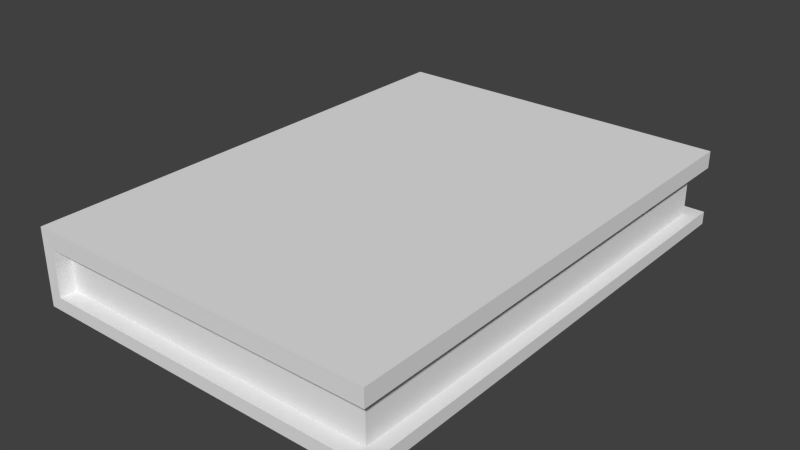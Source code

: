 # Source: Book.blend  (saved by Blender 2.72.0; exported with 4.5.12 LTS)
import bpy
from mathutils import Matrix  # noqa: F401  (used for matrix-valued properties, if any)

bpy.ops.wm.read_factory_settings(use_empty=True)
scene = bpy.context.scene
scene.name = 'Scene'

# ---- collections
col_collection_1 = bpy.data.collections.new('Collection 1'); scene.collection.children.link(col_collection_1)

# ---- materials (node trees are filled in below, after node groups)
mat_material = bpy.data.materials.new('Material')
mat_material.alpha_threshold = 0.0
mat_material.use_transparent_shadow = False
mat_material.roughness = 0.5
mat_material.line_color = (0.0, 0.0, 0.0, 1.0)

# ---- material node trees

# ---- world
world_world = bpy.data.worlds.new('World'); scene.world = world_world
world_world.color = (0.05088, 0.05088, 0.05088)
world_world.use_sun_shadow = False
world_world.sun_shadow_jitter_overblur = 0.0
world_world.cycles.sampling_method = 'MANUAL'
world_world.cycles.sample_map_resolution = 256

# ---- meshes
me_cube = bpy.data.meshes.new('Cube')
me_cube.from_pydata([(0.1141, 0.1599, -0.004154), (0.1141, -0.1599, -0.004154), (-0.1141, -0.1599, -0.004154), (-0.1141, 0.1599, -0.004154), (0.1141, 0.1599, 0.004154), (0.1141, -0.1599, 0.004154), (0.1053, 0.1497, 0.004154), (0.1053, -0.1497, 0.004154), (-0.1141, -0.1599, 0.04501), (-0.1141, 0.1599, 0.04501), (0.1053, 0.1497, 0.03389), (0.1053, -0.1497, 0.03389), (0.1129, 0.1599, 0.03389), (0.1134, -0.1593, 0.03389), (0.1129, 0.1599, 0.04501), (0.1134, -0.1593, 0.04501), (-0.1066, 0.1599, 0.004154), (-0.1061, -0.1599, 0.004154), (-0.1061, 0.1497, 0.004154), (-0.1061, -0.1497, 0.004154), (-0.1061, 0.1497, 0.03389), (-0.1061, -0.1497, 0.03389), (-0.1061, -0.1598, 0.03389), (-0.1061, 0.1599, 0.03389)], [], [(19, 7, 11, 21), (7, 6, 10, 11), (13, 12, 14, 15), (11, 10, 12, 13), (3, 2, 8, 9), (0, 4, 5, 1), (10, 20, 23, 12), (22, 13, 15, 8), (7, 19, 17, 5), (6, 18, 20, 10), (21, 22, 17, 19), (8, 15, 14, 9), (23, 20, 18, 16), (21, 11, 13, 22), (4, 16, 18, 6), (12, 23, 9, 14), (4, 6, 7, 5), (4, 0, 3, 16), (9, 23, 16, 3), (22, 8, 2, 17), (3, 0, 1, 2), (1, 5, 17, 2)])
_uv = me_cube.uv_layers.new(name='UVMap')
_uv.uv.foreach_set('vector', [0.05582, 0.02168, 0.2709, 0.01626, 0.2698, 0.03757, 0.05726, 0.03062, 0.2709, 0.01626, 0.6888, 0.01699, 0.688, 0.03895, 0.2698, 0.03757, 0.6662, 0.7809, 0.3061, 0.781, 0.3062, 0.7685, 0.6662, 0.7684, 0.2696, 0.04001, 0.6881, 0.04171, 0.6931, 0.04698, 0.2664, 0.04458, 0.04126, 0.8424, 0.9611, 0.8424, 0.9609, 0.9838, 0.04145, 0.9838, 0.3064, 0.8237, 0.3065, 0.8144, 0.6664, 0.8146, 0.6665, 0.824, 0.6881, 0.04171, 0.9177, 0.03299, 0.9303, 0.03678, 0.6931, 0.04698, 0.9145, 0.7774, 0.6662, 0.7809, 0.6662, 0.7684, 0.9233, 0.7647, 0.2708, 0.01365, 0.05582, 0.02168, 0.04763, 0.01839, 0.2679, 0.008743, 0.6888, 0.01699, 0.9182, 0.02312, 0.9177, 0.03299, 0.688, 0.03895, 0.05726, 0.03062, 0.04616, 0.0341, 0.04763, 0.01839, 0.05582, 0.02168, 0.0145, 0.08194, 0.4878, 0.083, 0.4867, 0.747, 0.0145, 0.747, 0.9303, 0.03678, 0.9177, 0.03299, 0.9182, 0.02312, 0.9271, 0.01956, 0.05726, 0.03062, 0.2696, 0.04001, 0.2664, 0.04458, 0.04616, 0.0341, 0.692, 0.008743, 0.9271, 0.01956, 0.9182, 0.02312, 0.689, 0.01442, 0.3061, 0.781, 0.0595, 0.7773, 0.0507, 0.7647, 0.3062, 0.7685, 0.692, 0.008743, 0.689, 0.01442, 0.2708, 0.01365, 0.2679, 0.008743, 0.3065, 0.8144, 0.3064, 0.8237, 0.0499, 0.8201, 0.05851, 0.8109, 0.0507, 0.7647, 0.0595, 0.7773, 0.05851, 0.8109, 0.0499, 0.8201, 0.9145, 0.7774, 0.9233, 0.7647, 0.9241, 0.8204, 0.915, 0.8111, 0.9889, 0.7482, 0.5141, 0.7482, 0.5141, 0.08287, 0.9889, 0.08287, 0.6665, 0.824, 0.6664, 0.8146, 0.915, 0.8111, 0.9241, 0.8204])
me_cube.materials.append(mat_material)
me_cube.use_remesh_preserve_volume = False
me_cube.use_remesh_preserve_attributes = False
me_cube.use_mirror_vertex_groups = False
me_cube.update()

# ---- objects
ob_book = bpy.data.objects.new('Book', me_cube)

# ---- transforms, parenting, visibility, modifiers, constraints
ob_book.location = (0.0, 0.0, 0.0)
ob_book.lock_rotations_4d = False
ob_book.empty_display_type = 'ARROWS'
ob_book.lineart.crease_threshold = 0.0

# ---- collection membership
col_collection_1.objects.link(ob_book)

# ---- scene / render settings (as saved in the file)
scene.frame_start = 1; scene.frame_end = 250; scene.frame_set(1)
scene.render.engine = 'BLENDER_EEVEE_NEXT'
scene.render.resolution_percentage = 50
scene.render.dither_intensity = 0.0
scene.cycles.use_denoising = False
scene.cycles.samples = 10
scene.cycles.sampling_pattern = 'TABULATED_SOBOL'
scene.cycles.light_sampling_threshold = 0.0
scene.cycles.use_adaptive_sampling = False
scene.cycles.use_light_tree = False
scene.cycles.blur_glossy = 0.0
scene.cycles.pixel_filter_type = 'GAUSSIAN'
scene.cycles.sample_clamp_indirect = 0.0
scene.view_settings.view_transform = 'Standard'
bpy.context.view_layer.update()

# ---- added for rendering (the .blend has no active camera and no usable light): camera, sun
cam_auto = bpy.data.cameras.new('AutoCamera')
cam_auto.lens = 50.0
cam_auto.sensor_width = 36.0
cam_auto.clip_end = 1000.0
ob_auto_camera = bpy.data.objects.new('AutoCamera', cam_auto)
scene.collection.objects.link(ob_auto_camera)
ob_auto_camera.location = (0.366367, -0.439641, 0.313521)
ob_auto_camera.rotation_euler = (1.09748, -7.21219e-08, 0.694738)
scene.camera = ob_auto_camera
light_auto_sun = bpy.data.lights.new('AutoSun', 'SUN')
light_auto_sun.energy = 3.0
light_auto_sun.angle = 0.0523599
ob_auto_sun = bpy.data.objects.new('AutoSun', light_auto_sun)
scene.collection.objects.link(ob_auto_sun)
ob_auto_sun.rotation_euler = (0.872665, 0.174533, 0.523599)
bpy.context.view_layer.update()
